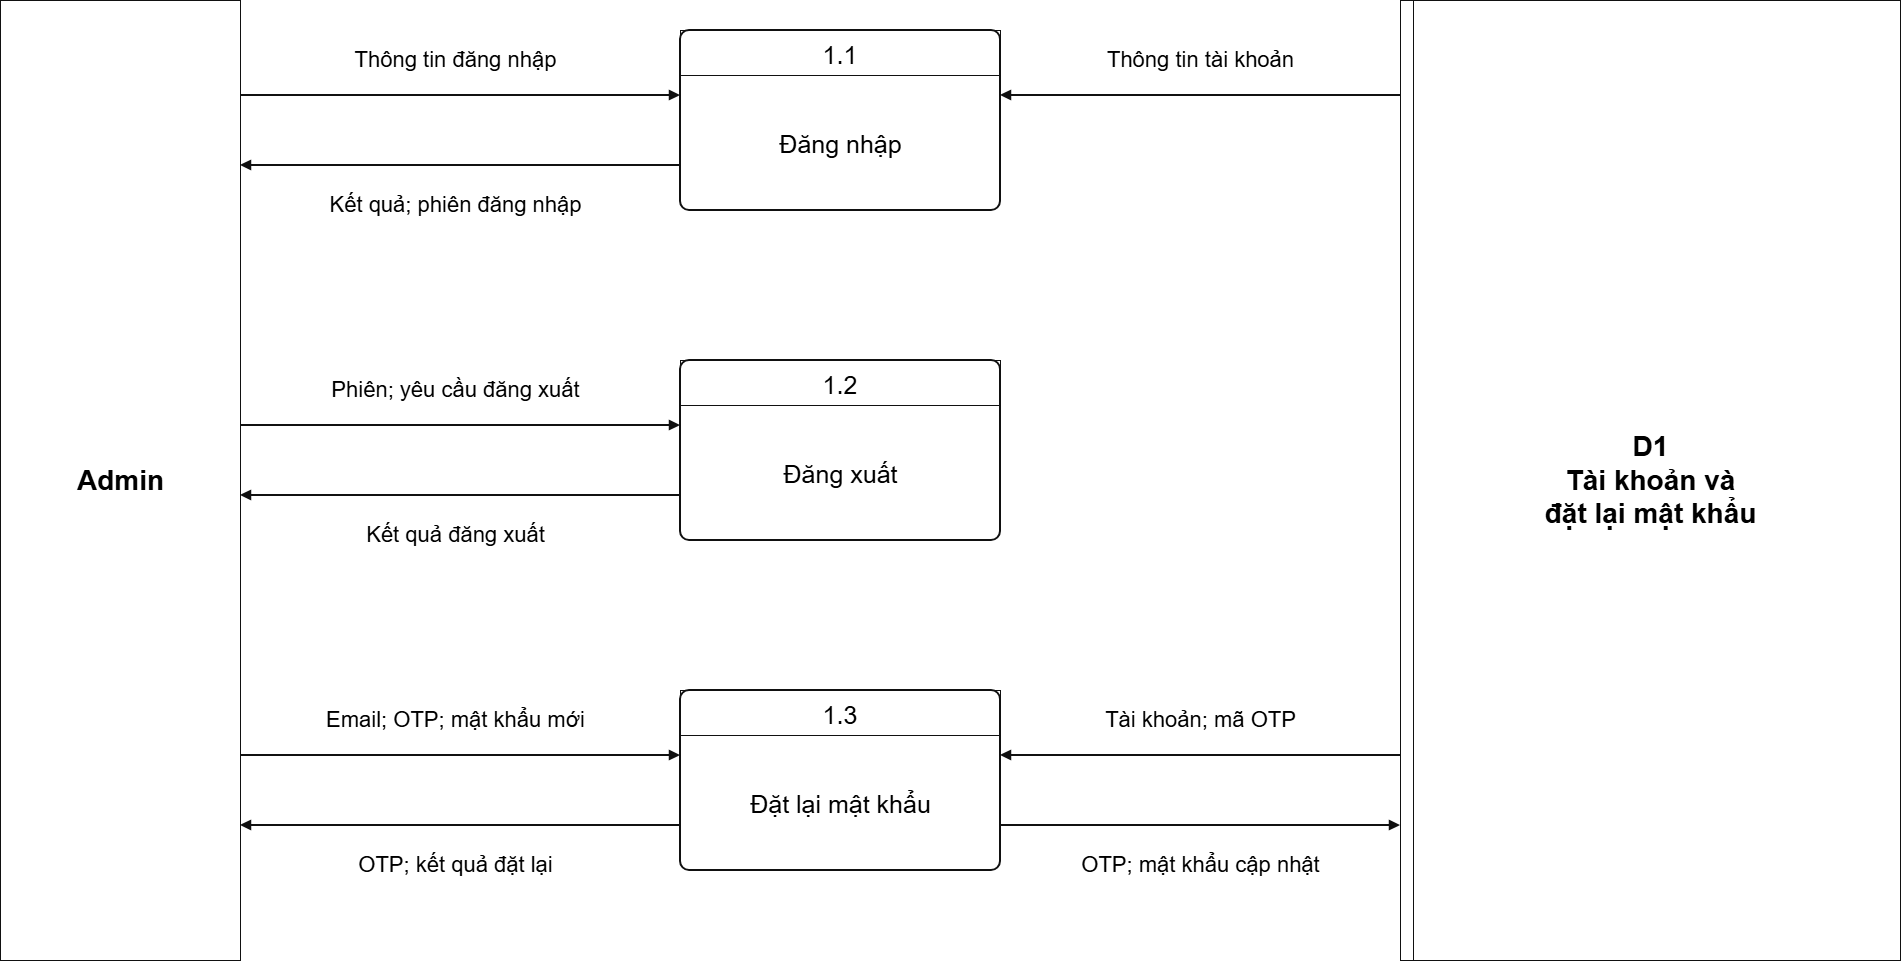

The diagram above was exported from draw.io. Its source (the exported page's mxGraphModel, read from the mxfile embedded in the PNG):
<mxGraphModel dx="3433" dy="1873" grid="1" gridSize="10" guides="1" tooltips="1" connect="1" arrows="1" fold="1" page="1" pageScale="1" pageWidth="3300" pageHeight="4681" math="0" shadow="0">
  <root>
    <mxCell id="0" />
    <mxCell id="1" parent="0" />
    <mxCell id="nAcXbloXhRUR_YVsSkPa-30" parent="1" style="rounded=0;html=1;fillColor=#ffffff;strokeColor=#111111;fontSize=28;fontStyle=1;" value="Admin" vertex="1">
      <mxGeometry height="960" width="240" x="490" y="1180" as="geometry" />
    </mxCell>
    <mxCell id="nAcXbloXhRUR_YVsSkPa-31" parent="1" style="rounded=0;html=1;fillColor=#ffffff;strokeColor=#111111;fontSize=22;" value="&lt;b&gt;&lt;font style=&quot;font-size: 28px;&quot;&gt;D1&lt;br&gt;Tài khoản và&lt;br&gt;đặt lại mật khẩu&lt;/font&gt;&lt;/b&gt;" vertex="1">
      <mxGeometry height="960" width="500" x="1890" y="1180" as="geometry" />
    </mxCell>
    <mxCell id="nAcXbloXhRUR_YVsSkPa-32" parent="1" style="rounded=0;fillColor=none;strokeColor=#111111;" value="" vertex="1">
      <mxGeometry height="960" width="13" x="1890" y="1180" as="geometry" />
    </mxCell>
    <mxCell id="nAcXbloXhRUR_YVsSkPa-34" parent="1" style="rounded=1;arcSize=5;fillColor=#ffffff;strokeColor=#111111;strokeWidth=2;" value="" vertex="1">
      <mxGeometry height="180" width="320" x="1170" y="1210" as="geometry" />
    </mxCell>
    <mxCell id="nAcXbloXhRUR_YVsSkPa-35" parent="1" style="rounded=0;fillColor=none;strokeColor=#111111;fontSize=25;" value="1.1" vertex="1">
      <mxGeometry height="45" width="320" x="1170" y="1210" as="geometry" />
    </mxCell>
    <mxCell id="nAcXbloXhRUR_YVsSkPa-36" parent="1" style="text;html=1;align=center;verticalAlign=middle;fontSize=25;fontStyle=0;" value="Đăng nhập" vertex="1">
      <mxGeometry height="41" width="151.234375" x="1254.3828125" y="1302" as="geometry" />
    </mxCell>
    <mxCell id="nAcXbloXhRUR_YVsSkPa-37" edge="1" parent="1" style="endArrow=block;endFill=1;rounded=0;strokeColor=#111111;strokeWidth=2;">
      <mxGeometry relative="1" as="geometry">
        <mxPoint x="730" y="1275" as="sourcePoint" />
        <mxPoint x="1170" y="1275" as="targetPoint" />
      </mxGeometry>
    </mxCell>
    <mxCell id="nAcXbloXhRUR_YVsSkPa-38" parent="1" style="text;html=1;align=center;verticalAlign=middle;fontSize=22;fontStyle=0;" value="Thông tin đăng nhập" vertex="1">
      <mxGeometry height="38" width="243.09375" x="823.453125" y="1221" as="geometry" />
    </mxCell>
    <mxCell id="nAcXbloXhRUR_YVsSkPa-39" edge="1" parent="1" style="endArrow=block;endFill=1;rounded=0;strokeColor=#111111;strokeWidth=2;">
      <mxGeometry relative="1" as="geometry">
        <mxPoint x="1170" y="1345" as="sourcePoint" />
        <mxPoint x="730" y="1345" as="targetPoint" />
      </mxGeometry>
    </mxCell>
    <mxCell id="nAcXbloXhRUR_YVsSkPa-40" parent="1" style="text;html=1;align=center;verticalAlign=middle;fontSize=22;fontStyle=0;" value="Kết quả; phiên đăng nhập" vertex="1">
      <mxGeometry height="38" width="299.546875" x="795.2265625" y="1366" as="geometry" />
    </mxCell>
    <mxCell id="nAcXbloXhRUR_YVsSkPa-41" edge="1" parent="1" style="endArrow=block;endFill=1;rounded=0;strokeColor=#111111;strokeWidth=2;">
      <mxGeometry relative="1" as="geometry">
        <mxPoint x="1890" y="1275" as="sourcePoint" />
        <mxPoint x="1490" y="1275" as="targetPoint" />
      </mxGeometry>
    </mxCell>
    <mxCell id="nAcXbloXhRUR_YVsSkPa-42" parent="1" style="text;html=1;align=center;verticalAlign=middle;fontSize=22;fontStyle=0;" value="Thông tin tài khoản" vertex="1">
      <mxGeometry height="38" width="228.171875" x="1575.9140625" y="1221" as="geometry" />
    </mxCell>
    <mxCell id="nAcXbloXhRUR_YVsSkPa-43" parent="1" style="rounded=1;arcSize=5;fillColor=#ffffff;strokeColor=#111111;strokeWidth=2;" value="" vertex="1">
      <mxGeometry height="180" width="320" x="1170" y="1540" as="geometry" />
    </mxCell>
    <mxCell id="nAcXbloXhRUR_YVsSkPa-44" parent="1" style="rounded=0;fillColor=none;strokeColor=#111111;fontSize=25;" value="1.2" vertex="1">
      <mxGeometry height="45" width="320" x="1170" y="1540" as="geometry" />
    </mxCell>
    <mxCell id="nAcXbloXhRUR_YVsSkPa-45" parent="1" style="text;html=1;align=center;verticalAlign=middle;fontSize=25;fontStyle=0;" value="Đăng xuất" vertex="1">
      <mxGeometry height="41" width="144.109375" x="1257.9453125" y="1632" as="geometry" />
    </mxCell>
    <mxCell id="nAcXbloXhRUR_YVsSkPa-46" edge="1" parent="1" style="endArrow=block;endFill=1;rounded=0;strokeColor=#111111;strokeWidth=2;">
      <mxGeometry relative="1" as="geometry">
        <mxPoint x="730" y="1605" as="sourcePoint" />
        <mxPoint x="1170" y="1605" as="targetPoint" />
      </mxGeometry>
    </mxCell>
    <mxCell id="nAcXbloXhRUR_YVsSkPa-47" parent="1" style="text;html=1;align=center;verticalAlign=middle;fontSize=22;fontStyle=0;" value="Phiên; yêu cầu đăng xuất" vertex="1">
      <mxGeometry height="38" width="294.609375" x="797.6953125" y="1551" as="geometry" />
    </mxCell>
    <mxCell id="nAcXbloXhRUR_YVsSkPa-48" edge="1" parent="1" style="endArrow=block;endFill=1;rounded=0;strokeColor=#111111;strokeWidth=2;">
      <mxGeometry relative="1" as="geometry">
        <mxPoint x="1170" y="1675" as="sourcePoint" />
        <mxPoint x="730" y="1675" as="targetPoint" />
      </mxGeometry>
    </mxCell>
    <mxCell id="nAcXbloXhRUR_YVsSkPa-49" parent="1" style="text;html=1;align=center;verticalAlign=middle;fontSize=22;fontStyle=0;" value="Kết quả đăng xuất" vertex="1">
      <mxGeometry height="38" width="217.390625" x="836.3046875" y="1696" as="geometry" />
    </mxCell>
    <mxCell id="nAcXbloXhRUR_YVsSkPa-50" parent="1" style="rounded=1;arcSize=5;fillColor=#ffffff;strokeColor=#111111;strokeWidth=2;" value="" vertex="1">
      <mxGeometry height="180" width="320" x="1170" y="1870" as="geometry" />
    </mxCell>
    <mxCell id="nAcXbloXhRUR_YVsSkPa-51" parent="1" style="rounded=0;fillColor=none;strokeColor=#111111;fontSize=25;" value="1.3" vertex="1">
      <mxGeometry height="45" width="320" x="1170" y="1870" as="geometry" />
    </mxCell>
    <mxCell id="nAcXbloXhRUR_YVsSkPa-52" parent="1" style="text;html=1;align=center;verticalAlign=middle;fontSize=25;fontStyle=0;" value="Đặt lại mật khẩu" vertex="1">
      <mxGeometry height="41" width="222.515625" x="1218.7421875" y="1962" as="geometry" />
    </mxCell>
    <mxCell id="nAcXbloXhRUR_YVsSkPa-53" edge="1" parent="1" style="endArrow=block;endFill=1;rounded=0;strokeColor=#111111;strokeWidth=2;">
      <mxGeometry relative="1" as="geometry">
        <mxPoint x="730" y="1935" as="sourcePoint" />
        <mxPoint x="1170" y="1935" as="targetPoint" />
      </mxGeometry>
    </mxCell>
    <mxCell id="nAcXbloXhRUR_YVsSkPa-54" parent="1" style="text;html=1;align=center;verticalAlign=middle;fontSize=22;fontStyle=0;" value="Email; OTP; mật khẩu mới" vertex="1">
      <mxGeometry height="38" width="300.515625" x="794.7421875" y="1881" as="geometry" />
    </mxCell>
    <mxCell id="nAcXbloXhRUR_YVsSkPa-55" edge="1" parent="1" style="endArrow=block;endFill=1;rounded=0;strokeColor=#111111;strokeWidth=2;">
      <mxGeometry relative="1" as="geometry">
        <mxPoint x="1170" y="2005" as="sourcePoint" />
        <mxPoint x="730" y="2005" as="targetPoint" />
      </mxGeometry>
    </mxCell>
    <mxCell id="nAcXbloXhRUR_YVsSkPa-56" parent="1" style="text;html=1;align=center;verticalAlign=middle;fontSize=22;fontStyle=0;" value="OTP; kết quả đặt lại" vertex="1">
      <mxGeometry height="38" width="231.484375" x="829.2578125" y="2026" as="geometry" />
    </mxCell>
    <mxCell id="nAcXbloXhRUR_YVsSkPa-57" edge="1" parent="1" style="endArrow=block;endFill=1;rounded=0;strokeColor=#111111;strokeWidth=2;">
      <mxGeometry relative="1" as="geometry">
        <mxPoint x="1890" y="1935" as="sourcePoint" />
        <mxPoint x="1490" y="1935" as="targetPoint" />
      </mxGeometry>
    </mxCell>
    <mxCell id="nAcXbloXhRUR_YVsSkPa-58" parent="1" style="text;html=1;align=center;verticalAlign=middle;fontSize=22;fontStyle=0;" value="Tài khoản; mã OTP" vertex="1">
      <mxGeometry height="38" width="219.359375" x="1580.3203125" y="1881" as="geometry" />
    </mxCell>
    <mxCell id="nAcXbloXhRUR_YVsSkPa-59" edge="1" parent="1" style="endArrow=block;endFill=1;rounded=0;strokeColor=#111111;strokeWidth=2;">
      <mxGeometry relative="1" as="geometry">
        <mxPoint x="1490" y="2005" as="sourcePoint" />
        <mxPoint x="1890" y="2005" as="targetPoint" />
      </mxGeometry>
    </mxCell>
    <mxCell id="nAcXbloXhRUR_YVsSkPa-60" parent="1" style="text;html=1;align=center;verticalAlign=middle;fontSize=22;fontStyle=0;" value="OTP; mật khẩu cập nhật" vertex="1">
      <mxGeometry height="38" width="280.59375" x="1549.703125" y="2026" as="geometry" />
    </mxCell>
  </root>
</mxGraphModel>